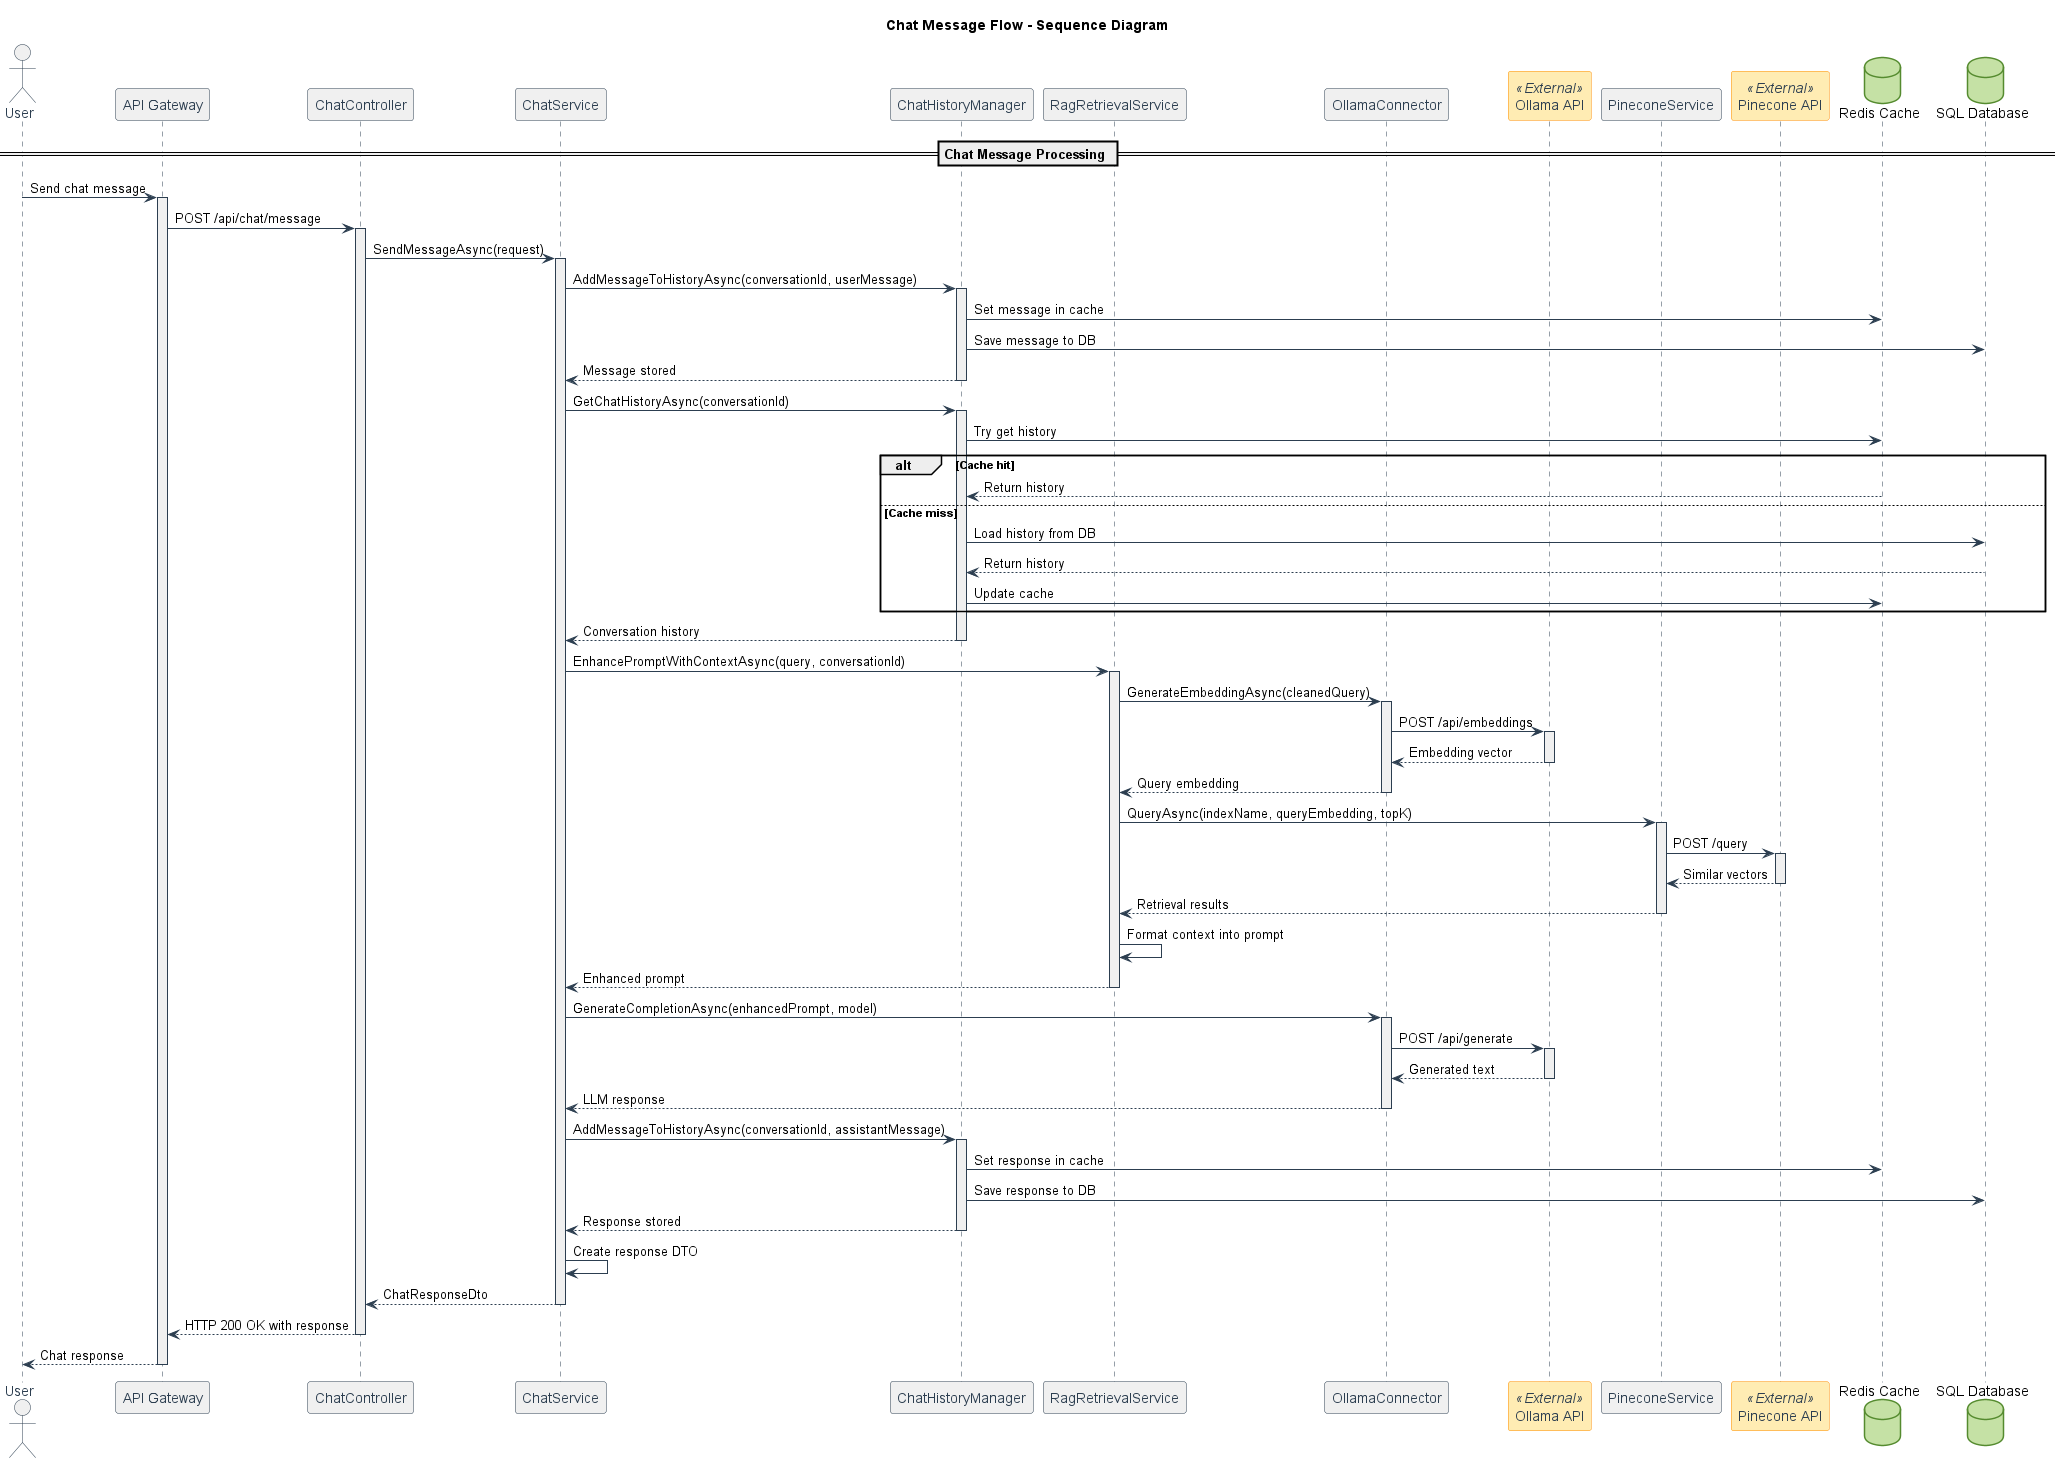

The diagram above was rendered by PlantUML. Its source (embedded in the PNG):
@startuml Chat Message Flow

' Styling
skinparam sequence {
  ArrowColor #2c3e50
  ActorBorderColor #2c3e50
  LifeLineBorderColor #2c3e50
  LifeLineBackgroundColor #f0f0f0
  ParticipantBorderColor #2c3e50
  ParticipantBackgroundColor #f0f0f0
  ParticipantFontColor #2c3e50
  ActorBackgroundColor #f0f0f0
  ActorFontColor #2c3e50
}
skinparam DatabaseBackgroundColor #c5e1a5
skinparam DatabaseBorderColor #558b2f
skinparam ParticipantBackgroundColor<<External>> #ffecb3
skinparam ParticipantBorderColor<<External>> #ff8f00

title "Chat Message Flow - Sequence Diagram"

actor User
participant "API Gateway" as Gateway
participant "ChatController" as ChatCtrl
participant "ChatService" as ChatSvc
participant "ChatHistoryManager" as HistoryMgr
participant "RagRetrievalService" as RagSvc
participant "OllamaConnector" as OllamaConn
participant "Ollama API" as OllamaAPI <<External>>
participant "PineconeService" as PineconneSvc
participant "Pinecone API" as PineconeAPI <<External>>
database "Redis Cache" as Cache
database "SQL Database" as DB

== Chat Message Processing ==

User -> Gateway : Send chat message
activate Gateway

Gateway -> ChatCtrl : POST /api/chat/message
activate ChatCtrl

ChatCtrl -> ChatSvc : SendMessageAsync(request)
activate ChatSvc

' Storing the user message
ChatSvc -> HistoryMgr : AddMessageToHistoryAsync(conversationId, userMessage)
activate HistoryMgr
HistoryMgr -> Cache : Set message in cache
HistoryMgr -> DB : Save message to DB
HistoryMgr --> ChatSvc : Message stored
deactivate HistoryMgr

' Getting conversation history
ChatSvc -> HistoryMgr : GetChatHistoryAsync(conversationId)
activate HistoryMgr
HistoryMgr -> Cache : Try get history
alt Cache hit
  Cache --> HistoryMgr : Return history
else Cache miss
  HistoryMgr -> DB : Load history from DB
  DB --> HistoryMgr : Return history
  HistoryMgr -> Cache : Update cache
end
HistoryMgr --> ChatSvc : Conversation history
deactivate HistoryMgr

' RAG processing
ChatSvc -> RagSvc : EnhancePromptWithContextAsync(query, conversationId)
activate RagSvc

' Creating query embedding
RagSvc -> OllamaConn : GenerateEmbeddingAsync(cleanedQuery)
activate OllamaConn
OllamaConn -> OllamaAPI : POST /api/embeddings
activate OllamaAPI
OllamaAPI --> OllamaConn : Embedding vector
deactivate OllamaAPI
OllamaConn --> RagSvc : Query embedding
deactivate OllamaConn

' Vector search
RagSvc -> PineconneSvc : QueryAsync(indexName, queryEmbedding, topK)
activate PineconneSvc
PineconneSvc -> PineconeAPI : POST /query
activate PineconeAPI
PineconeAPI --> PineconneSvc : Similar vectors
deactivate PineconeAPI
PineconneSvc --> RagSvc : Retrieval results
deactivate PineconneSvc

' Enhancing the prompt with context
RagSvc -> RagSvc : Format context into prompt
RagSvc --> ChatSvc : Enhanced prompt
deactivate RagSvc

' Generating response from LLM
ChatSvc -> OllamaConn : GenerateCompletionAsync(enhancedPrompt, model)
activate OllamaConn
OllamaConn -> OllamaAPI : POST /api/generate
activate OllamaAPI
OllamaAPI --> OllamaConn : Generated text
deactivate OllamaAPI
OllamaConn --> ChatSvc : LLM response
deactivate OllamaConn

' Storing the assistant response
ChatSvc -> HistoryMgr : AddMessageToHistoryAsync(conversationId, assistantMessage)
activate HistoryMgr
HistoryMgr -> Cache : Set response in cache
HistoryMgr -> DB : Save response to DB
HistoryMgr --> ChatSvc : Response stored
deactivate HistoryMgr

ChatSvc -> ChatSvc : Create response DTO
ChatSvc --> ChatCtrl : ChatResponseDto
deactivate ChatSvc

ChatCtrl --> Gateway : HTTP 200 OK with response
deactivate ChatCtrl

Gateway --> User : Chat response
deactivate Gateway

@enduml